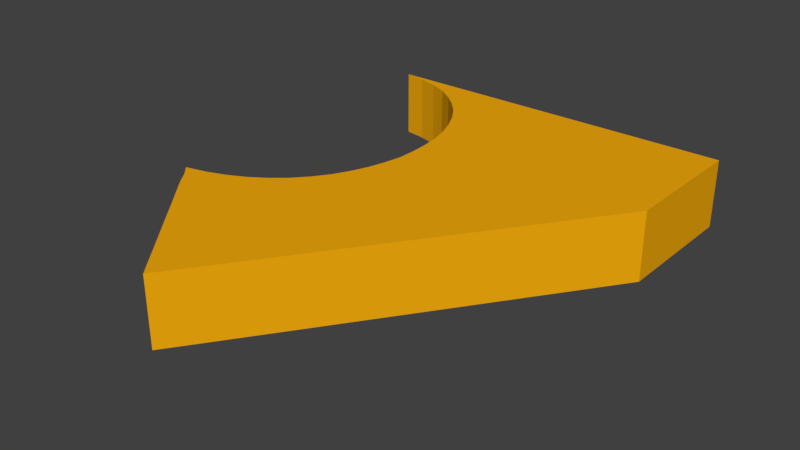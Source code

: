 # Source: logo2.blend  (saved by Blender 3.3.6; exported with 4.5.12 LTS)
import bpy
from mathutils import Matrix  # noqa: F401  (used for matrix-valued properties, if any)

bpy.ops.wm.read_factory_settings(use_empty=True)
scene = bpy.context.scene
scene.name = 'Scene'

# ---- collections
col_risc_v_logo_svg = bpy.data.collections.new('RISC-V logo.svg'); scene.collection.children.link(col_risc_v_logo_svg)

# ---- materials (node trees are filled in below, after node groups)
mat_svgmat_001 = bpy.data.materials.new('SVGMat.001')
mat_svgmat_001.use_transparent_shadow = False
mat_svgmat_001.diffuse_color = (0.8963, 0.4072, 0.004025, 1.0)

# ---- material node trees

# ---- world
world_world = bpy.data.worlds.new('World'); scene.world = world_world
world_world.color = (0.05088, 0.05088, 0.05088)
world_world.use_sun_shadow = False
world_world.sun_shadow_jitter_overblur = 0.0
world_world.cycles.sampling_method = 'MANUAL'

# ---- meshes
me_curve = bpy.data.meshes.new('Curve')
me_curve.from_pydata([(0.01892, 0.02329, -0.0004607), (0.01886, 0.0221, -0.0004607), (0.01868, 0.02095, -0.0004607), (0.01838, 0.01983, -0.0004607), (0.01796, 0.01876, -0.0004607), (0.01743, 0.01774, -0.0004607), (0.01677, 0.0168, -0.0004607), (0.016, 0.01593, -0.0004607), (0.0151, 0.01516, -0.0004607), (0.0141, 0.01448, -0.0004607), (0.01297, 0.01391, -0.0004607), (0.01173, 0.01346, -0.0004607), (0.01038, 0.01314, -0.0004607), (0.01054, 0.01295, -0.0004607), (0.01097, 0.01244, -0.0004607), (0.01162, 0.01166, -0.0004607), (0.01244, 0.01069, -0.0004607), (0.01338, 0.00959, -0.0004607), (0.01436, 0.008422, -0.0004607), (0.01535, 0.007255, -0.0004607), (0.01628, 0.006153, -0.0004607), (0.0171, 0.005182, -0.0004607), (0.01775, 0.004407, -0.0004607), (0.01819, 0.003894, -0.0004607), (0.01834, 0.003709, -0.0004607), (0.01906, 0.004721, -0.0004607), (0.03341, 0.02503, -0.0004607), (0.03341, 0.03359, -0.0004607), (0.01009, 0.03359, -0.0004607), (0.01151, 0.03336, -0.0004607), (0.0128, 0.03296, -0.0004607), (0.01397, 0.03241, -0.0004607), (0.01502, 0.03173, -0.0004607), (0.01594, 0.03092, -0.0004607), (0.01673, 0.03002, -0.0004607), (0.0174, 0.02903, -0.0004607), (0.01795, 0.02796, -0.0004607), (0.01838, 0.02684, -0.0004607), (0.01868, 0.02568, -0.0004607), (0.01886, 0.02449, -0.0004607), (0.01009, 0.03359, 0.003866), (0.01151, 0.03336, 0.003866), (0.03341, 0.03359, 0.003866), (0.0128, 0.03296, 0.003866), (0.03341, 0.02503, 0.003866), (0.01399, 0.03245, 0.003866), (0.01502, 0.03173, 0.003866), (0.01594, 0.03092, 0.003866), (0.01673, 0.03002, 0.003866), (0.0174, 0.02903, 0.003866), (0.01795, 0.02796, 0.003866), (0.01838, 0.02684, 0.003866), (0.01868, 0.02568, 0.003866), (0.01886, 0.02449, 0.003866), (0.01892, 0.02329, 0.003866), (0.01906, 0.004721, 0.003866), (0.0189, 0.0221, 0.003866), (0.01868, 0.02095, 0.003866), (0.01838, 0.01983, 0.003866), (0.01796, 0.01876, 0.003866), (0.01743, 0.01774, 0.003866), (0.01677, 0.0168, 0.003866), (0.016, 0.01593, 0.003866), (0.0151, 0.01516, 0.003866), (0.0141, 0.01448, 0.003866), (0.01297, 0.01391, 0.003866), (0.01173, 0.01346, 0.003866), (0.01038, 0.01314, 0.003866), (0.01055, 0.01296, 0.003866), (0.01101, 0.01248, 0.003866), (0.01162, 0.01166, 0.003866), (0.01244, 0.01069, 0.003866), (0.01338, 0.00959, 0.003866), (0.01436, 0.008422, 0.003866), (0.01535, 0.007255, 0.003866), (0.01628, 0.006153, 0.003866), (0.0171, 0.005182, 0.003866), (0.01775, 0.004407, 0.003866), (0.01819, 0.003894, 0.003866), (0.01834, 0.003709, 0.003866)], [], [(21, 22, 77, 76), (14, 15, 70, 69), (28, 29, 41, 40), (7, 8, 63, 62), (33, 34, 48, 47), (0, 1, 56, 54), (20, 21, 76, 75), (13, 14, 69, 68), (39, 0, 54, 53), (6, 7, 62, 61), (32, 33, 47, 46), (19, 20, 75, 74), (12, 13, 68, 67), (38, 39, 53, 52), (5, 6, 61, 60), (31, 32, 46, 45), (18, 19, 74, 73), (11, 12, 67, 66), (37, 38, 52, 51), (4, 5, 60, 59), (30, 31, 45, 43), (17, 18, 73, 72), (24, 25, 55, 79), (26, 27, 42, 44), (10, 11, 66, 65), (36, 37, 51, 50), (3, 4, 59, 58), (23, 24, 79, 78), (16, 17, 72, 71), (9, 10, 65, 64), (35, 36, 50, 49), (2, 3, 58, 57), (22, 23, 78, 77), (29, 30, 43, 41), (15, 16, 71, 70), (8, 9, 64, 63), (27, 28, 40, 42), (34, 35, 49, 48), (41, 42, 40), (41, 43, 42), (43, 45, 44, 42), (46, 44, 45), (47, 44, 46), (48, 44, 47), (49, 44, 48), (50, 44, 49), (51, 44, 50), (52, 44, 51), (53, 44, 52), (53, 54, 44), (54, 56, 55, 44), (57, 55, 56), (58, 55, 57), (59, 55, 58), (60, 55, 59), (61, 55, 60), (62, 55, 61), (63, 55, 62), (64, 55, 63), (65, 55, 64), (66, 55, 65), (67, 68, 69, 55, 66), (70, 55, 69), (71, 55, 70), (72, 55, 71), (73, 55, 72), (74, 55, 73), (75, 55, 74), (76, 55, 75), (77, 55, 76), (77, 78, 55), (78, 79, 55), (25, 26, 44, 55), (1, 2, 57, 56), (28, 27, 26, 25, 24, 23, 22, 21, 20, 19, 18, 17, 16, 15, 14, 13, 12, 11, 10, 9, 8, 7, 6, 5, 4, 3, 2, 1, 0, 39, 38, 37, 36, 35, 34, 33, 32, 31, 30, 29)])
_uv = me_curve.uv_layers.new(name='UVMap')
_uv.uv.foreach_set('vector', [0.0, 0.0, 0.0, 0.0, 0.0, 0.0, 0.0, 0.0, 0.0, 0.0, 0.0, 0.0, 0.0, 0.0, 0.0, 0.0, 0.0, 0.0, 0.0, 0.0, 0.0, 0.0, 0.0, 0.0, 0.0, 0.0, 0.0, 0.0, 0.0, 0.0, 0.0, 0.0, 0.0, 0.0, 0.0, 0.0, 0.0, 0.0, 0.0, 0.0, 0.0, 0.0, 0.0, 0.0, 0.0, 0.0, 0.0, 0.0, 0.0, 0.0, 0.0, 0.0, 0.0, 0.0, 0.0, 0.0, 0.0, 0.0, 0.0, 0.0, 0.0, 0.0, 0.0, 0.0, 0.7647, 0.0, 0.0, 0.0, 0.0, 0.0, 0.7647, 0.0, 0.0, 0.0, 0.0, 0.0, 0.0, 0.0, 0.0, 0.0, 0.0, 0.0, 0.0, 0.0, 0.0, 0.0, 0.0, 0.0, 0.0, 0.0, 0.0, 0.0, 0.0, 0.0, 0.0, 0.0, 0.0, 0.0, 0.0, 0.0, 0.0, 0.0, 0.0, 0.0, 0.0, 0.0, 0.0, 0.0, 0.0, 0.0, 0.0, 0.0, 0.0, 0.0, 0.0, 0.0, 0.0, 0.0, 0.0, 0.0, 0.0, 0.0, 0.0, 0.0, 0.0, 0.0, 0.0, 0.0, 0.0, 0.0, 0.0, 0.0, 0.0, 0.0, 0.0, 0.0, 0.0, 0.0, 0.0, 0.0, 0.0, 0.0, 0.0, 0.0, 0.0, 0.0, 0.0, 0.0, 0.0, 0.0, 0.0, 0.0, 0.0, 0.0, 0.0, 0.0, 0.0, 0.0, 0.0, 0.0, 0.0, 0.0, 0.0, 0.0, 0.0, 0.0, 0.0, 0.0, 0.0, 0.0, 0.0, 0.0, 0.0, 0.0, 0.0, 0.0, 0.0, 0.0, 0.0, 0.0, 0.0, 0.0, 0.0, 0.0, 0.0, 0.0, 0.0, 0.0, 0.0, 0.0, 0.0, 0.0, 0.0, 0.0, 0.0, 0.0, 0.0, 0.0, 0.0, 0.0, 0.0, 0.0, 0.0, 0.0, 0.0, 0.0, 0.0, 0.0, 0.0, 0.0, 0.0, 0.0, 0.0, 0.0, 0.0, 0.0, 0.0, 0.0, 0.0, 0.0, 0.0, 0.0, 0.0, 0.0, 0.0, 0.0, 0.0, 0.0, 0.0, 0.0, 0.0, 0.0, 0.0, 0.0, 0.0, 0.0, 0.0, 0.0, 0.0, 0.0, 0.0, 0.0, 0.0, 0.0, 0.0, 0.0, 0.0, 0.0, 0.0, 0.0, 0.0, 0.0, 0.0, 0.0, 0.0, 0.0, 0.0, 0.0, 0.0, 0.0, 0.0, 0.0, 0.0, 0.0, 0.0, 0.0, 0.0, 0.0, 0.0, 0.0, 0.0, 0.0, 0.0, 0.0, 0.0, 0.0, 0.0, 0.0, 0.0, 0.0, 0.0, 0.0, 0.0, 0.0, 0.0, 0.0, 0.0, 0.0, 0.0, 0.0, 0.0, 0.0, 0.0, 0.0, 0.0, 0.0, 0.0, 0.0, 0.0, 0.0, 0.0, 0.0, 0.0, 0.0, 0.5686, 0.0, 0.5294, 0.0, 0.549, 0.0, 0.5686, 0.0, 0.5882, 0.0, 0.5294, 0.0, 0.5882, 0.0, 0.5958, 0.0, 0.5098, 0.0, 0.5294, 0.0, 0.6275, 0.0, 0.5098, 0.0, 0.5958, 0.0, 0.6471, 0.0, 0.5098, 0.0, 0.6275, 0.0, 0.6667, 0.0, 0.5098, 0.0, 0.6471, 0.0, 0.6863, 0.0, 0.5098, 0.0, 0.6667, 0.0, 0.7059, 0.0, 0.5098, 0.0, 0.6863, 0.0, 0.7255, 0.0, 0.5098, 0.0, 0.7059, 0.0, 0.7451, 0.0, 0.5098, 0.0, 0.7255, 0.0, 0.7647, 0.0, 0.5098, 0.0, 0.7451, 0.0, 0.7647, 0.0, 0.0, 0.0, 0.5098, 0.0, 0.0, 0.0, 0.02545, 0.0, 0.4902, 0.0, 0.5098, 0.0, 0.03922, 0.0, 0.4902, 0.0, 0.02545, 0.0, 0.05882, 0.0, 0.4902, 0.0, 0.03922, 0.0, 0.07843, 0.0, 0.4902, 0.0, 0.05882, 0.0, 0.09804, 0.0, 0.4902, 0.0, 0.07843, 0.0, 0.1176, 0.0, 0.4902, 0.0, 0.09804, 0.0, 0.1373, 0.0, 0.4902, 0.0, 0.1176, 0.0, 0.1569, 0.0, 0.4902, 0.0, 0.1373, 0.0, 0.1765, 0.0, 0.4902, 0.0, 0.1569, 0.0, 0.1961, 0.0, 0.4902, 0.0, 0.1765, 0.0, 0.2157, 0.0, 0.4902, 0.0, 0.1961, 0.0, 0.2353, 0.0, 0.2476, 0.0, 0.2663, 0.0, 0.4902, 0.0, 0.2157, 0.0, 0.2941, 0.0, 0.4902, 0.0, 0.2663, 0.0, 0.3137, 0.0, 0.4902, 0.0, 0.2941, 0.0, 0.3333, 0.0, 0.4902, 0.0, 0.3137, 0.0, 0.3529, 0.0, 0.4902, 0.0, 0.3333, 0.0, 0.3725, 0.0, 0.4902, 0.0, 0.3529, 0.0, 0.3922, 0.0, 0.4902, 0.0, 0.3725, 0.0, 0.4118, 0.0, 0.4902, 0.0, 0.3922, 0.0, 0.4314, 0.0, 0.4902, 0.0, 0.4118, 0.0, 0.4314, 0.0, 0.451, 0.0, 0.4902, 0.0, 0.451, 0.0, 0.4706, 0.0, 0.4902, 0.0, 0.0, 0.0, 0.0, 0.0, 0.0, 0.0, 0.0, 0.0, 0.0, 0.0, 0.0, 0.0, 0.0, 0.0, 0.0, 0.0, 0.0, 0.0, 0.0, 0.0, 0.0, 0.0, 0.0, 0.0, 0.0, 0.0, 0.0, 0.0, 0.0, 0.0, 0.0, 0.0, 0.0, 0.0, 0.0, 0.0, 0.0, 0.0, 0.0, 0.0, 0.0, 0.0, 0.0, 0.0, 0.0, 0.0, 0.0, 0.0, 0.0, 0.0, 0.0, 0.0, 0.0, 0.0, 0.0, 0.0, 0.0, 0.0, 0.0, 0.0, 0.0, 0.0, 0.0, 0.0, 0.0, 0.0, 0.0, 0.0, 0.0, 0.0, 0.0, 0.0, 0.0, 0.0, 0.0, 0.0, 0.0, 0.0, 0.0, 0.0, 0.0, 0.0, 0.0, 0.0, 0.0, 0.0, 0.0, 0.0, 0.0, 0.0, 0.0, 0.0, 0.0, 0.0, 0.0, 0.0])
me_curve.materials.append(mat_svgmat_001)
me_curve.update()

# ---- objects
ob_logo2 = bpy.data.objects.new('logo2', me_curve)

# ---- transforms, parenting, visibility, modifiers, constraints
ob_logo2.location = (0.05804, 0.03367, 0.2131)
ob_logo2.scale = (462.4, 462.4, 462.4)

# ---- collection membership
col_risc_v_logo_svg.objects.link(ob_logo2)

# ---- scene / render settings (as saved in the file)
scene.frame_start = 1; scene.frame_end = 250; scene.frame_set(188)
scene.render.engine = 'BLENDER_EEVEE_NEXT'
scene.render.resolution_percentage = 50
scene.render.dither_intensity = 0.0
scene.cycles.use_denoising = False
scene.cycles.samples = 128
scene.cycles.sampling_pattern = 'TABULATED_SOBOL'
scene.cycles.use_adaptive_sampling = False
scene.cycles.use_light_tree = False
scene.cycles.blur_glossy = 0.0
scene.cycles.sample_clamp_indirect = 0.0
scene.view_settings.view_transform = 'Standard'
scene.unit_settings.scale_length = 0.001
bpy.context.view_layer.update()

# ---- added for rendering (the .blend has no active camera and no usable light): camera, sun
cam_auto = bpy.data.cameras.new('AutoCamera')
cam_auto.lens = 50.0
cam_auto.sensor_width = 36.0
cam_auto.clip_end = 1000.0
ob_auto_camera = bpy.data.objects.new('AutoCamera', cam_auto)
scene.collection.objects.link(ob_auto_camera)
ob_auto_camera.location = (26.4329, -10.9268, 14.0557)
ob_auto_camera.rotation_euler = (1.09748, -7.21219e-08, 0.694738)
scene.camera = ob_auto_camera
light_auto_sun = bpy.data.lights.new('AutoSun', 'SUN')
light_auto_sun.energy = 3.0
light_auto_sun.angle = 0.0523599
ob_auto_sun = bpy.data.objects.new('AutoSun', light_auto_sun)
scene.collection.objects.link(ob_auto_sun)
ob_auto_sun.rotation_euler = (0.872665, 0.174533, 0.523599)
bpy.context.view_layer.update()
